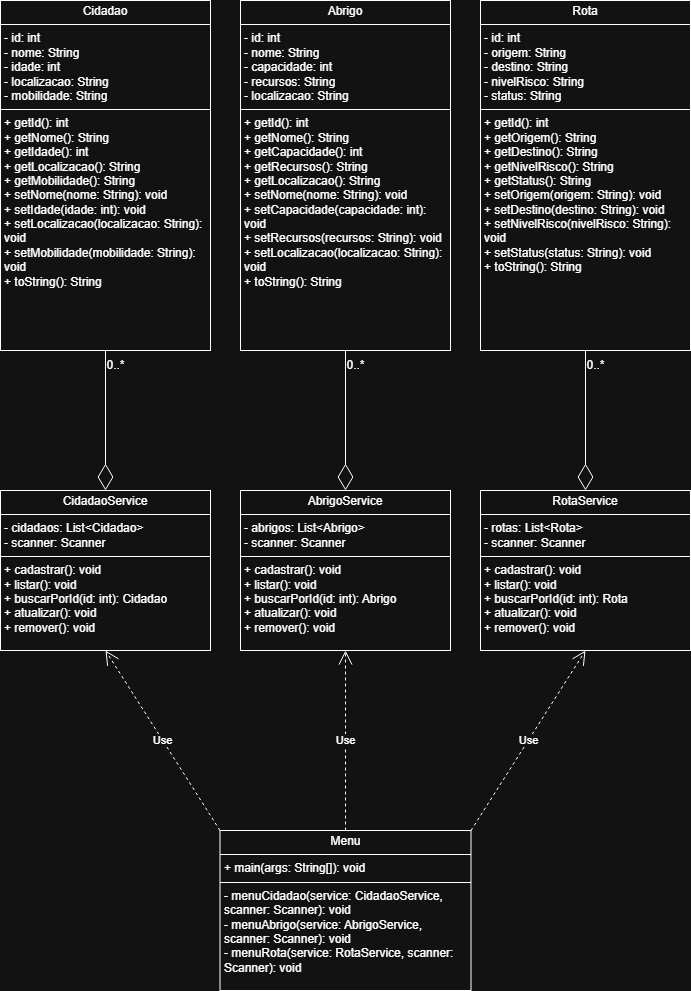

The diagram above was exported from draw.io. Its source (the exported page's mxGraphModel, read from the mxfile embedded in the PNG):
<mxGraphModel dx="1382" dy="766" grid="1" gridSize="10" guides="1" tooltips="1" connect="1" arrows="1" fold="1" page="1" pageScale="1" pageWidth="827" pageHeight="1169" math="0" shadow="0">
  <root>
    <mxCell id="0" />
    <mxCell id="1" parent="0" />
    <mxCell id="OHlY-aU2uk3YOUvToJHr-4" value="&lt;p style=&quot;margin:0px;margin-top:4px;text-align:center;&quot;&gt;Cidadao&lt;/p&gt;&lt;hr size=&quot;1&quot; style=&quot;border-style:solid;&quot;&gt;&lt;p style=&quot;margin:0px;margin-left:4px;&quot;&gt;- id: int&lt;/p&gt;&lt;p style=&quot;margin:0px;margin-left:4px;&quot;&gt;- nome: String&lt;/p&gt;&lt;p style=&quot;margin:0px;margin-left:4px;&quot;&gt;- idade: int&lt;/p&gt;&lt;p style=&quot;margin:0px;margin-left:4px;&quot;&gt;- localizacao: String&lt;/p&gt;&lt;p style=&quot;margin:0px;margin-left:4px;&quot;&gt;- mobilidade: String&lt;/p&gt;&lt;hr size=&quot;1&quot; style=&quot;border-style:solid;&quot;&gt;&lt;p style=&quot;margin:0px;margin-left:4px;&quot;&gt;+ getId(): int&lt;/p&gt;&lt;p style=&quot;margin:0px;margin-left:4px;&quot;&gt;+ getNome(): String&lt;/p&gt;&lt;p style=&quot;margin:0px;margin-left:4px;&quot;&gt;+ getIdade(): int&lt;/p&gt;&lt;p style=&quot;margin:0px;margin-left:4px;&quot;&gt;+ getLocalizacao(): String&lt;/p&gt;&lt;p style=&quot;margin:0px;margin-left:4px;&quot;&gt;+ getMobilidade(): String&lt;/p&gt;&lt;p style=&quot;margin:0px;margin-left:4px;&quot;&gt;+ setNome(nome: String): void&lt;/p&gt;&lt;p style=&quot;margin:0px;margin-left:4px;&quot;&gt;+ setIdade(idade: int): void&lt;/p&gt;&lt;p style=&quot;margin:0px;margin-left:4px;&quot;&gt;+ setLocalizacao(localizacao: String): void&lt;/p&gt;&lt;p style=&quot;margin:0px;margin-left:4px;&quot;&gt;+ setMobilidade(mobilidade: String): void&lt;/p&gt;&lt;p style=&quot;margin:0px;margin-left:4px;&quot;&gt;+ toString(): String&lt;/p&gt;" style="verticalAlign=top;align=left;overflow=fill;html=1;whiteSpace=wrap;" parent="1" vertex="1">
      <mxGeometry x="80" y="80" width="210" height="350" as="geometry" />
    </mxCell>
    <mxCell id="OHlY-aU2uk3YOUvToJHr-5" value="&lt;p style=&quot;margin:0px;margin-top:4px;text-align:center;&quot;&gt;Abrigo&lt;/p&gt;&lt;hr size=&quot;1&quot; style=&quot;border-style:solid;&quot;&gt;&lt;p style=&quot;margin:0px;margin-left:4px;&quot;&gt;- id: int&lt;/p&gt;&lt;p style=&quot;margin:0px;margin-left:4px;&quot;&gt;- nome: String&lt;/p&gt;&lt;p style=&quot;margin:0px;margin-left:4px;&quot;&gt;- capacidade: int&lt;/p&gt;&lt;p style=&quot;margin:0px;margin-left:4px;&quot;&gt;- recursos: String&lt;/p&gt;&lt;p style=&quot;margin:0px;margin-left:4px;&quot;&gt;- localizacao: String&lt;/p&gt;&lt;hr size=&quot;1&quot; style=&quot;border-style:solid;&quot;&gt;&lt;p style=&quot;margin:0px;margin-left:4px;&quot;&gt;+ getId(): int&lt;/p&gt;&lt;p style=&quot;margin:0px;margin-left:4px;&quot;&gt;+ getNome(): String&lt;/p&gt;&lt;p style=&quot;margin:0px;margin-left:4px;&quot;&gt;+ getCapacidade(): int&lt;/p&gt;&lt;p style=&quot;margin:0px;margin-left:4px;&quot;&gt;+ getRecursos(): String&lt;/p&gt;&lt;p style=&quot;margin:0px;margin-left:4px;&quot;&gt;+ getLocalizacao(): String&lt;/p&gt;&lt;p style=&quot;margin:0px;margin-left:4px;&quot;&gt;+ setNome(nome: String): void&lt;/p&gt;&lt;p style=&quot;margin:0px;margin-left:4px;&quot;&gt;+ setCapacidade(capacidade: int): void&lt;/p&gt;&lt;p style=&quot;margin:0px;margin-left:4px;&quot;&gt;+ setRecursos(recursos: String): void&lt;/p&gt;&lt;p style=&quot;margin:0px;margin-left:4px;&quot;&gt;+ setLocalizacao(localizacao: String): void&lt;/p&gt;&lt;p style=&quot;margin:0px;margin-left:4px;&quot;&gt;+ toString(): String&lt;/p&gt;&lt;p style=&quot;margin:0px;margin-left:4px;&quot;&gt;&lt;br&gt;&lt;/p&gt;" style="verticalAlign=top;align=left;overflow=fill;html=1;whiteSpace=wrap;" parent="1" vertex="1">
      <mxGeometry x="320" y="80" width="210" height="350" as="geometry" />
    </mxCell>
    <mxCell id="OHlY-aU2uk3YOUvToJHr-6" value="&lt;p style=&quot;margin:0px;margin-top:4px;text-align:center;&quot;&gt;Rota&lt;/p&gt;&lt;hr size=&quot;1&quot; style=&quot;border-style:solid;&quot;&gt;&lt;p style=&quot;margin:0px;margin-left:4px;&quot;&gt;- id: int&lt;/p&gt;&lt;p style=&quot;margin:0px;margin-left:4px;&quot;&gt;- origem: String&lt;/p&gt;&lt;p style=&quot;margin:0px;margin-left:4px;&quot;&gt;- destino: String&lt;/p&gt;&lt;p style=&quot;margin:0px;margin-left:4px;&quot;&gt;- nivelRisco: String&lt;/p&gt;&lt;p style=&quot;margin:0px;margin-left:4px;&quot;&gt;- status: String&lt;/p&gt;&lt;hr size=&quot;1&quot; style=&quot;border-style:solid;&quot;&gt;&lt;p style=&quot;margin:0px;margin-left:4px;&quot;&gt;+ getId(): int&lt;/p&gt;&lt;p style=&quot;margin:0px;margin-left:4px;&quot;&gt;+ getOrigem(): String&lt;/p&gt;&lt;p style=&quot;margin:0px;margin-left:4px;&quot;&gt;+ getDestino(): String&lt;/p&gt;&lt;p style=&quot;margin:0px;margin-left:4px;&quot;&gt;+ getNivelRisco(): String&lt;/p&gt;&lt;p style=&quot;margin:0px;margin-left:4px;&quot;&gt;+ getStatus(): String&lt;/p&gt;&lt;p style=&quot;margin:0px;margin-left:4px;&quot;&gt;+ setOrigem(origem: String): void&lt;/p&gt;&lt;p style=&quot;margin:0px;margin-left:4px;&quot;&gt;+ setDestino(destino: String): void&lt;/p&gt;&lt;p style=&quot;margin:0px;margin-left:4px;&quot;&gt;+ setNivelRisco(nivelRisco: String): void&lt;/p&gt;&lt;p style=&quot;margin:0px;margin-left:4px;&quot;&gt;+ setStatus(status: String): void&lt;/p&gt;&lt;p style=&quot;margin:0px;margin-left:4px;&quot;&gt;+ toString(): String&lt;/p&gt;&lt;p style=&quot;margin:0px;margin-left:4px;&quot;&gt;&lt;br&gt;&lt;/p&gt;" style="verticalAlign=top;align=left;overflow=fill;html=1;whiteSpace=wrap;" parent="1" vertex="1">
      <mxGeometry x="560" y="80" width="210" height="350" as="geometry" />
    </mxCell>
    <mxCell id="OHlY-aU2uk3YOUvToJHr-12" value="&lt;p style=&quot;margin:0px;margin-top:4px;text-align:center;&quot;&gt;CidadaoService&lt;/p&gt;&lt;hr size=&quot;1&quot; style=&quot;border-style:solid;&quot;&gt;&lt;p style=&quot;margin:0px;margin-left:4px;&quot;&gt;- cidadaos: List&amp;lt;Cidadao&amp;gt;&lt;/p&gt;&lt;p style=&quot;margin:0px;margin-left:4px;&quot;&gt;- scanner: Scanner&lt;/p&gt;&lt;hr size=&quot;1&quot; style=&quot;border-style:solid;&quot;&gt;&lt;p style=&quot;margin:0px;margin-left:4px;&quot;&gt;+ cadastrar(): void&lt;/p&gt;&lt;p style=&quot;margin:0px;margin-left:4px;&quot;&gt;+ listar(): void&lt;/p&gt;&lt;p style=&quot;margin:0px;margin-left:4px;&quot;&gt;+ buscarPorId(id: int): Cidadao&lt;/p&gt;&lt;p style=&quot;margin:0px;margin-left:4px;&quot;&gt;+ atualizar(): void&lt;/p&gt;&lt;p style=&quot;margin:0px;margin-left:4px;&quot;&gt;+ remover(): void&lt;/p&gt;" style="verticalAlign=top;align=left;overflow=fill;html=1;whiteSpace=wrap;" parent="1" vertex="1">
      <mxGeometry x="80" y="570" width="210" height="160" as="geometry" />
    </mxCell>
    <mxCell id="OHlY-aU2uk3YOUvToJHr-13" value="&lt;p style=&quot;margin:0px;margin-top:4px;text-align:center;&quot;&gt;AbrigoService&lt;/p&gt;&lt;hr size=&quot;1&quot; style=&quot;border-style:solid;&quot;&gt;&lt;p style=&quot;margin:0px;margin-left:4px;&quot;&gt;- abrigos: List&amp;lt;Abrigo&amp;gt;&lt;/p&gt;&lt;p style=&quot;margin:0px;margin-left:4px;&quot;&gt;- scanner: Scanner&lt;/p&gt;&lt;hr size=&quot;1&quot; style=&quot;border-style:solid;&quot;&gt;&lt;p style=&quot;margin:0px;margin-left:4px;&quot;&gt;+ cadastrar(): void&lt;/p&gt;&lt;p style=&quot;margin:0px;margin-left:4px;&quot;&gt;+ listar(): void&lt;/p&gt;&lt;p style=&quot;margin:0px;margin-left:4px;&quot;&gt;+ buscarPorId(id: int): Abrigo&lt;/p&gt;&lt;p style=&quot;margin:0px;margin-left:4px;&quot;&gt;+ atualizar(): void&lt;/p&gt;&lt;p style=&quot;margin:0px;margin-left:4px;&quot;&gt;+ remover(): void&lt;/p&gt;" style="verticalAlign=top;align=left;overflow=fill;html=1;whiteSpace=wrap;" parent="1" vertex="1">
      <mxGeometry x="320" y="570" width="210" height="160" as="geometry" />
    </mxCell>
    <mxCell id="OHlY-aU2uk3YOUvToJHr-14" value="&lt;p style=&quot;margin:0px;margin-top:4px;text-align:center;&quot;&gt;RotaService&lt;/p&gt;&lt;hr size=&quot;1&quot; style=&quot;border-style:solid;&quot;&gt;&lt;p style=&quot;margin:0px;margin-left:4px;&quot;&gt;- rotas: List&amp;lt;Rota&amp;gt;&lt;/p&gt;&lt;p style=&quot;margin:0px;margin-left:4px;&quot;&gt;- scanner: Scanner&lt;/p&gt;&lt;hr size=&quot;1&quot; style=&quot;border-style:solid;&quot;&gt;&lt;p style=&quot;margin:0px;margin-left:4px;&quot;&gt;+ cadastrar(): void&lt;/p&gt;&lt;p style=&quot;margin:0px;margin-left:4px;&quot;&gt;+ listar(): void&lt;/p&gt;&lt;p style=&quot;margin:0px;margin-left:4px;&quot;&gt;+ buscarPorId(id: int): Rota&lt;/p&gt;&lt;p style=&quot;margin:0px;margin-left:4px;&quot;&gt;+ atualizar(): void&lt;/p&gt;&lt;p style=&quot;margin:0px;margin-left:4px;&quot;&gt;+ remover(): void&lt;/p&gt;" style="verticalAlign=top;align=left;overflow=fill;html=1;whiteSpace=wrap;" parent="1" vertex="1">
      <mxGeometry x="560" y="570" width="210" height="160" as="geometry" />
    </mxCell>
    <mxCell id="OHlY-aU2uk3YOUvToJHr-19" value="&lt;p style=&quot;margin:0px;margin-top:4px;text-align:center;&quot;&gt;Menu&lt;/p&gt;&lt;hr size=&quot;1&quot; style=&quot;border-style:solid;&quot;&gt;&lt;p style=&quot;margin:0px;margin-left:4px;&quot;&gt;+ main(args: String[]): void&lt;/p&gt;&lt;hr size=&quot;1&quot; style=&quot;border-style:solid;&quot;&gt;&lt;p style=&quot;margin:0px;margin-left:4px;&quot;&gt;- menuCidadao(service: CidadaoService, scanner: Scanner): void&lt;/p&gt;&lt;p style=&quot;margin:0px;margin-left:4px;&quot;&gt;- menuAbrigo(service: AbrigoService, scanner: Scanner): void&lt;/p&gt;&lt;p style=&quot;margin:0px;margin-left:4px;&quot;&gt;- menuRota(service: RotaService, scanner: Scanner): void&lt;/p&gt;" style="verticalAlign=top;align=left;overflow=fill;html=1;whiteSpace=wrap;" parent="1" vertex="1">
      <mxGeometry x="299.5" y="910" width="251" height="160" as="geometry" />
    </mxCell>
    <mxCell id="OHlY-aU2uk3YOUvToJHr-38" value="" style="endArrow=diamondThin;endFill=0;endSize=24;html=1;rounded=0;entryX=0.5;entryY=0;entryDx=0;entryDy=0;exitX=0.5;exitY=1;exitDx=0;exitDy=0;" parent="1" source="OHlY-aU2uk3YOUvToJHr-5" target="OHlY-aU2uk3YOUvToJHr-13" edge="1">
      <mxGeometry width="160" relative="1" as="geometry">
        <mxPoint x="350" y="490" as="sourcePoint" />
        <mxPoint x="510" y="490" as="targetPoint" />
      </mxGeometry>
    </mxCell>
    <mxCell id="OHlY-aU2uk3YOUvToJHr-40" value="0..*" style="text;html=1;align=center;verticalAlign=middle;resizable=0;points=[];autosize=1;strokeColor=none;fillColor=none;" parent="1" vertex="1">
      <mxGeometry x="415" y="430" width="40" height="30" as="geometry" />
    </mxCell>
    <mxCell id="OHlY-aU2uk3YOUvToJHr-41" value="" style="endArrow=diamondThin;endFill=0;endSize=24;html=1;rounded=0;exitX=0.5;exitY=1;exitDx=0;exitDy=0;entryX=0.5;entryY=0;entryDx=0;entryDy=0;" parent="1" source="OHlY-aU2uk3YOUvToJHr-4" target="OHlY-aU2uk3YOUvToJHr-12" edge="1">
      <mxGeometry width="160" relative="1" as="geometry">
        <mxPoint x="210" y="440" as="sourcePoint" />
        <mxPoint x="200" y="530" as="targetPoint" />
      </mxGeometry>
    </mxCell>
    <mxCell id="OHlY-aU2uk3YOUvToJHr-42" value="" style="endArrow=diamondThin;endFill=0;endSize=24;html=1;rounded=0;entryX=0.5;entryY=0;entryDx=0;entryDy=0;exitX=0.5;exitY=1;exitDx=0;exitDy=0;" parent="1" source="OHlY-aU2uk3YOUvToJHr-6" target="OHlY-aU2uk3YOUvToJHr-14" edge="1">
      <mxGeometry width="160" relative="1" as="geometry">
        <mxPoint x="680" y="470" as="sourcePoint" />
        <mxPoint x="664.5" y="560" as="targetPoint" />
      </mxGeometry>
    </mxCell>
    <mxCell id="OHlY-aU2uk3YOUvToJHr-43" value="0..*" style="text;html=1;align=center;verticalAlign=middle;resizable=0;points=[];autosize=1;strokeColor=none;fillColor=none;" parent="1" vertex="1">
      <mxGeometry x="175" y="430" width="40" height="30" as="geometry" />
    </mxCell>
    <mxCell id="OHlY-aU2uk3YOUvToJHr-44" value="0..*" style="text;html=1;align=center;verticalAlign=middle;resizable=0;points=[];autosize=1;strokeColor=none;fillColor=none;" parent="1" vertex="1">
      <mxGeometry x="655" y="430" width="40" height="30" as="geometry" />
    </mxCell>
    <mxCell id="OHlY-aU2uk3YOUvToJHr-45" value="Use" style="endArrow=open;endSize=12;dashed=1;html=1;rounded=0;entryX=0.5;entryY=1;entryDx=0;entryDy=0;exitX=0;exitY=0;exitDx=0;exitDy=0;" parent="1" source="OHlY-aU2uk3YOUvToJHr-19" target="OHlY-aU2uk3YOUvToJHr-12" edge="1">
      <mxGeometry width="160" relative="1" as="geometry">
        <mxPoint x="100" y="870" as="sourcePoint" />
        <mxPoint x="260" y="870" as="targetPoint" />
      </mxGeometry>
    </mxCell>
    <mxCell id="OHlY-aU2uk3YOUvToJHr-46" value="Use" style="endArrow=open;endSize=12;dashed=1;html=1;rounded=0;exitX=1;exitY=0;exitDx=0;exitDy=0;entryX=0.5;entryY=1;entryDx=0;entryDy=0;" parent="1" source="OHlY-aU2uk3YOUvToJHr-19" target="OHlY-aU2uk3YOUvToJHr-14" edge="1">
      <mxGeometry width="160" relative="1" as="geometry">
        <mxPoint x="690" y="930" as="sourcePoint" />
        <mxPoint x="665" y="750" as="targetPoint" />
      </mxGeometry>
    </mxCell>
    <mxCell id="OHlY-aU2uk3YOUvToJHr-47" value="Use" style="endArrow=open;endSize=12;dashed=1;html=1;rounded=0;entryX=0.5;entryY=1;entryDx=0;entryDy=0;exitX=0.5;exitY=0;exitDx=0;exitDy=0;" parent="1" source="OHlY-aU2uk3YOUvToJHr-19" target="OHlY-aU2uk3YOUvToJHr-13" edge="1">
      <mxGeometry width="160" relative="1" as="geometry">
        <mxPoint x="425" y="880" as="sourcePoint" />
        <mxPoint x="367.5" y="740" as="targetPoint" />
      </mxGeometry>
    </mxCell>
  </root>
</mxGraphModel>